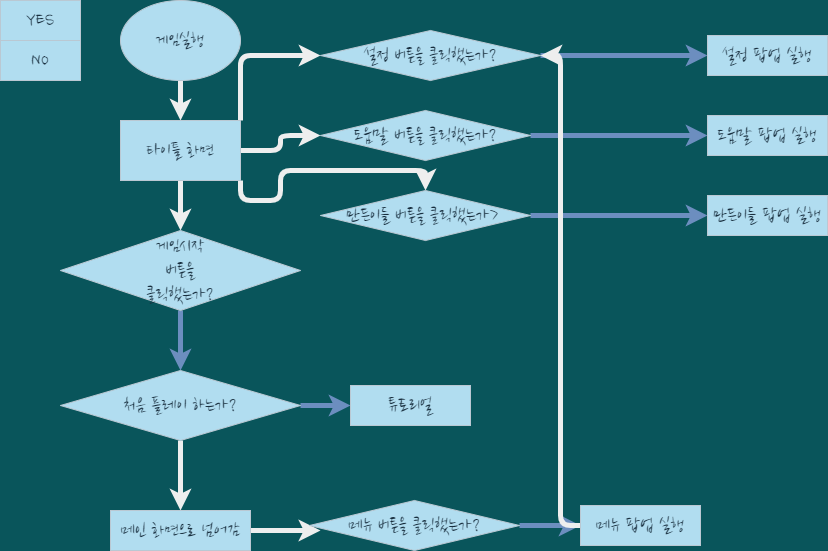

The diagram above was exported from draw.io. Its source (the exported page's mxGraphModel, read from the mxfile embedded in the PNG):
<mxGraphModel dx="1038" dy="585" grid="1" gridSize="10" guides="1" tooltips="1" connect="1" arrows="1" fold="1" page="1" pageScale="1" pageWidth="827" pageHeight="1169" background="#09555B" math="0" shadow="0">
  <root>
    <mxCell id="0" />
    <mxCell id="1" parent="0" />
    <mxCell id="m26vhC72JNMm03ZlVXtE-14" style="edgeStyle=orthogonalEdgeStyle;curved=0;rounded=1;sketch=0;orthogonalLoop=1;jettySize=auto;html=1;entryX=0.5;entryY=0;entryDx=0;entryDy=0;fontColor=#FFFFFF;strokeColor=#EEEEEE;strokeWidth=5;" edge="1" parent="1" source="m26vhC72JNMm03ZlVXtE-1" target="m26vhC72JNMm03ZlVXtE-7">
      <mxGeometry relative="1" as="geometry" />
    </mxCell>
    <mxCell id="m26vhC72JNMm03ZlVXtE-1" value="&lt;font data-font-src=&quot;https://fonts.googleapis.com/css?family=Nanum+Pen+Script&quot; style=&quot;font-size: 20px;&quot;&gt;게임실행&lt;/font&gt;" style="ellipse;whiteSpace=wrap;html=1;fontFamily=Nanum Brush Script;fontSource=https%3A%2F%2Ffonts.googleapis.com%2Fcss%3Ffamily%3DNanum%2BBrush%2BScript;fontSize=20;fillColor=#B1DDF0;strokeColor=#BAC8D3;fontColor=#182E3E;" vertex="1" parent="1">
      <mxGeometry x="120" width="120" height="80" as="geometry" />
    </mxCell>
    <mxCell id="m26vhC72JNMm03ZlVXtE-2" value="YES" style="rounded=0;whiteSpace=wrap;html=1;sketch=0;fontSize=20;strokeColor=#BAC8D3;fillColor=#B1DDF0;fontFamily=Nanum Brush Script;fontSource=https%3A%2F%2Ffonts.googleapis.com%2Fcss%3Ffamily%3DNanum%2BBrush%2BScript;fontColor=#182E3E;" vertex="1" parent="1">
      <mxGeometry width="80" height="40" as="geometry" />
    </mxCell>
    <mxCell id="m26vhC72JNMm03ZlVXtE-3" value="NO" style="rounded=0;whiteSpace=wrap;html=1;sketch=0;fontSize=20;strokeColor=#BAC8D3;fillColor=#B1DDF0;fontFamily=Nanum Brush Script;fontSource=https%3A%2F%2Ffonts.googleapis.com%2Fcss%3Ffamily%3DNanum%2BBrush%2BScript;fontColor=#182E3E;" vertex="1" parent="1">
      <mxGeometry y="40" width="80" height="40" as="geometry" />
    </mxCell>
    <mxCell id="m26vhC72JNMm03ZlVXtE-15" style="edgeStyle=orthogonalEdgeStyle;curved=0;rounded=1;sketch=0;orthogonalLoop=1;jettySize=auto;html=1;fontColor=#FFFFFF;strokeColor=#EEEEEE;strokeWidth=5;" edge="1" parent="1" source="m26vhC72JNMm03ZlVXtE-7" target="m26vhC72JNMm03ZlVXtE-8">
      <mxGeometry relative="1" as="geometry" />
    </mxCell>
    <mxCell id="m26vhC72JNMm03ZlVXtE-19" style="edgeStyle=orthogonalEdgeStyle;curved=0;rounded=1;sketch=0;orthogonalLoop=1;jettySize=auto;html=1;exitX=1;exitY=0;exitDx=0;exitDy=0;entryX=0;entryY=0.5;entryDx=0;entryDy=0;fontColor=#FFFFFF;strokeColor=#EEEEEE;strokeWidth=5;" edge="1" parent="1" source="m26vhC72JNMm03ZlVXtE-7" target="m26vhC72JNMm03ZlVXtE-9">
      <mxGeometry relative="1" as="geometry" />
    </mxCell>
    <mxCell id="m26vhC72JNMm03ZlVXtE-20" style="edgeStyle=orthogonalEdgeStyle;curved=0;rounded=1;sketch=0;orthogonalLoop=1;jettySize=auto;html=1;entryX=0;entryY=0.5;entryDx=0;entryDy=0;fontColor=#FFFFFF;strokeColor=#EEEEEE;strokeWidth=5;" edge="1" parent="1" source="m26vhC72JNMm03ZlVXtE-7" target="m26vhC72JNMm03ZlVXtE-10">
      <mxGeometry relative="1" as="geometry" />
    </mxCell>
    <mxCell id="m26vhC72JNMm03ZlVXtE-21" style="edgeStyle=orthogonalEdgeStyle;curved=0;rounded=1;sketch=0;orthogonalLoop=1;jettySize=auto;html=1;exitX=1;exitY=1;exitDx=0;exitDy=0;fontColor=#FFFFFF;strokeColor=#EEEEEE;strokeWidth=5;" edge="1" parent="1" source="m26vhC72JNMm03ZlVXtE-7" target="m26vhC72JNMm03ZlVXtE-11">
      <mxGeometry relative="1" as="geometry" />
    </mxCell>
    <mxCell id="m26vhC72JNMm03ZlVXtE-7" value="타이틀 화면" style="rounded=0;whiteSpace=wrap;html=1;sketch=0;fontFamily=Nanum Brush Script;fontSource=https%3A%2F%2Ffonts.googleapis.com%2Fcss%3Ffamily%3DNanum%2BBrush%2BScript;fontSize=20;fillColor=#B1DDF0;strokeColor=#BAC8D3;fontColor=#182E3E;" vertex="1" parent="1">
      <mxGeometry x="120" y="120" width="120" height="60" as="geometry" />
    </mxCell>
    <mxCell id="m26vhC72JNMm03ZlVXtE-32" style="edgeStyle=orthogonalEdgeStyle;curved=0;rounded=1;sketch=0;orthogonalLoop=1;jettySize=auto;html=1;entryX=0.5;entryY=0;entryDx=0;entryDy=0;fontColor=#FFFFFF;strokeColor=#6c8ebf;strokeWidth=5;fillColor=#dae8fc;gradientColor=#7ea6e0;" edge="1" parent="1" source="m26vhC72JNMm03ZlVXtE-8" target="m26vhC72JNMm03ZlVXtE-30">
      <mxGeometry relative="1" as="geometry" />
    </mxCell>
    <mxCell id="m26vhC72JNMm03ZlVXtE-8" value="게임시작&lt;br&gt;버튼을&lt;br&gt;클릭했는가?" style="rhombus;whiteSpace=wrap;html=1;rounded=0;sketch=0;fontFamily=Nanum Brush Script;fontSource=https%3A%2F%2Ffonts.googleapis.com%2Fcss%3Ffamily%3DNanum%2BBrush%2BScript;fontSize=20;fillColor=#B1DDF0;strokeColor=#BAC8D3;fontColor=#182E3E;" vertex="1" parent="1">
      <mxGeometry x="60" y="230" width="240" height="80" as="geometry" />
    </mxCell>
    <mxCell id="m26vhC72JNMm03ZlVXtE-27" style="edgeStyle=orthogonalEdgeStyle;curved=0;rounded=1;sketch=0;orthogonalLoop=1;jettySize=auto;html=1;entryX=0;entryY=0.5;entryDx=0;entryDy=0;fontColor=#FFFFFF;strokeColor=#6c8ebf;strokeWidth=5;fillColor=#dae8fc;gradientColor=#7ea6e0;" edge="1" parent="1" source="m26vhC72JNMm03ZlVXtE-9" target="m26vhC72JNMm03ZlVXtE-23">
      <mxGeometry relative="1" as="geometry" />
    </mxCell>
    <mxCell id="m26vhC72JNMm03ZlVXtE-9" value="설정 버튼을 클릭했는가?" style="rhombus;whiteSpace=wrap;html=1;rounded=0;sketch=0;fontFamily=Nanum Brush Script;fontSource=https%3A%2F%2Ffonts.googleapis.com%2Fcss%3Ffamily%3DNanum%2BBrush%2BScript;fontSize=20;fillColor=#B1DDF0;strokeColor=#BAC8D3;fontColor=#182E3E;" vertex="1" parent="1">
      <mxGeometry x="320" y="30" width="220" height="50" as="geometry" />
    </mxCell>
    <mxCell id="m26vhC72JNMm03ZlVXtE-28" style="edgeStyle=orthogonalEdgeStyle;curved=0;rounded=1;sketch=0;orthogonalLoop=1;jettySize=auto;html=1;exitX=1;exitY=0.5;exitDx=0;exitDy=0;entryX=0;entryY=0.5;entryDx=0;entryDy=0;fontColor=#FFFFFF;strokeColor=#6c8ebf;strokeWidth=5;fillColor=#dae8fc;gradientColor=#7ea6e0;" edge="1" parent="1" source="m26vhC72JNMm03ZlVXtE-10" target="m26vhC72JNMm03ZlVXtE-25">
      <mxGeometry relative="1" as="geometry" />
    </mxCell>
    <mxCell id="m26vhC72JNMm03ZlVXtE-10" value="도움말 버튼을 클릭했는가?" style="rhombus;whiteSpace=wrap;html=1;rounded=0;sketch=0;fontFamily=Nanum Brush Script;fontSource=https%3A%2F%2Ffonts.googleapis.com%2Fcss%3Ffamily%3DNanum%2BBrush%2BScript;fontSize=20;fillColor=#B1DDF0;strokeColor=#BAC8D3;fontColor=#182E3E;" vertex="1" parent="1">
      <mxGeometry x="320" y="110" width="210" height="50" as="geometry" />
    </mxCell>
    <mxCell id="m26vhC72JNMm03ZlVXtE-29" style="edgeStyle=orthogonalEdgeStyle;curved=0;rounded=1;sketch=0;orthogonalLoop=1;jettySize=auto;html=1;exitX=1;exitY=0.5;exitDx=0;exitDy=0;fontColor=#FFFFFF;strokeColor=#6c8ebf;strokeWidth=5;fillColor=#dae8fc;gradientColor=#7ea6e0;" edge="1" parent="1" source="m26vhC72JNMm03ZlVXtE-11" target="m26vhC72JNMm03ZlVXtE-26">
      <mxGeometry relative="1" as="geometry" />
    </mxCell>
    <mxCell id="m26vhC72JNMm03ZlVXtE-11" value="만든이들 버튼을 클릭했는가&amp;gt;&amp;nbsp;" style="rhombus;whiteSpace=wrap;html=1;rounded=0;sketch=0;fontFamily=Nanum Brush Script;fontSource=https%3A%2F%2Ffonts.googleapis.com%2Fcss%3Ffamily%3DNanum%2BBrush%2BScript;fontSize=20;fillColor=#B1DDF0;strokeColor=#BAC8D3;fontColor=#182E3E;" vertex="1" parent="1">
      <mxGeometry x="320" y="190" width="210" height="50" as="geometry" />
    </mxCell>
    <mxCell id="m26vhC72JNMm03ZlVXtE-23" value="설정 팝업 실행" style="rounded=0;whiteSpace=wrap;html=1;sketch=0;fontFamily=Nanum Brush Script;fontSource=https%3A%2F%2Ffonts.googleapis.com%2Fcss%3Ffamily%3DNanum%2BBrush%2BScript;fontSize=20;fillColor=#B1DDF0;strokeColor=#BAC8D3;fontColor=#182E3E;" vertex="1" parent="1">
      <mxGeometry x="707" y="35" width="120" height="40" as="geometry" />
    </mxCell>
    <mxCell id="m26vhC72JNMm03ZlVXtE-25" value="도움말 팝업 실행" style="rounded=0;whiteSpace=wrap;html=1;sketch=0;fontFamily=Nanum Brush Script;fontSource=https%3A%2F%2Ffonts.googleapis.com%2Fcss%3Ffamily%3DNanum%2BBrush%2BScript;fontSize=20;fillColor=#B1DDF0;strokeColor=#BAC8D3;fontColor=#182E3E;" vertex="1" parent="1">
      <mxGeometry x="707" y="115" width="120" height="40" as="geometry" />
    </mxCell>
    <mxCell id="m26vhC72JNMm03ZlVXtE-26" value="만든이들 팝업 실행" style="rounded=0;whiteSpace=wrap;html=1;sketch=0;fontFamily=Nanum Brush Script;fontSource=https%3A%2F%2Ffonts.googleapis.com%2Fcss%3Ffamily%3DNanum%2BBrush%2BScript;fontSize=20;fillColor=#B1DDF0;strokeColor=#BAC8D3;fontColor=#182E3E;" vertex="1" parent="1">
      <mxGeometry x="707" y="195" width="120" height="40" as="geometry" />
    </mxCell>
    <mxCell id="m26vhC72JNMm03ZlVXtE-34" style="edgeStyle=orthogonalEdgeStyle;curved=0;rounded=1;sketch=0;orthogonalLoop=1;jettySize=auto;html=1;entryX=0;entryY=0.5;entryDx=0;entryDy=0;fontColor=#FFFFFF;strokeColor=#6c8ebf;strokeWidth=5;fillColor=#dae8fc;gradientColor=#7ea6e0;" edge="1" parent="1" source="m26vhC72JNMm03ZlVXtE-30" target="m26vhC72JNMm03ZlVXtE-33">
      <mxGeometry relative="1" as="geometry" />
    </mxCell>
    <mxCell id="m26vhC72JNMm03ZlVXtE-35" style="edgeStyle=orthogonalEdgeStyle;curved=0;rounded=1;sketch=0;orthogonalLoop=1;jettySize=auto;html=1;fontColor=#FFFFFF;strokeColor=#EEEEEE;strokeWidth=5;" edge="1" parent="1" source="m26vhC72JNMm03ZlVXtE-30">
      <mxGeometry relative="1" as="geometry">
        <mxPoint x="180" y="510" as="targetPoint" />
      </mxGeometry>
    </mxCell>
    <mxCell id="m26vhC72JNMm03ZlVXtE-30" value="처음 플레이 하는가?" style="rhombus;whiteSpace=wrap;html=1;rounded=0;sketch=0;fontFamily=Nanum Brush Script;fontSource=https%3A%2F%2Ffonts.googleapis.com%2Fcss%3Ffamily%3DNanum%2BBrush%2BScript;fontSize=20;fillColor=#B1DDF0;strokeColor=#BAC8D3;fontColor=#182E3E;" vertex="1" parent="1">
      <mxGeometry x="60" y="370" width="240" height="70" as="geometry" />
    </mxCell>
    <mxCell id="m26vhC72JNMm03ZlVXtE-33" value="튜토리얼" style="rounded=0;whiteSpace=wrap;html=1;sketch=0;fontFamily=Nanum Brush Script;fontSource=https%3A%2F%2Ffonts.googleapis.com%2Fcss%3Ffamily%3DNanum%2BBrush%2BScript;fontSize=20;fillColor=#B1DDF0;strokeColor=#BAC8D3;fontColor=#182E3E;" vertex="1" parent="1">
      <mxGeometry x="350" y="385" width="120" height="40" as="geometry" />
    </mxCell>
    <mxCell id="m26vhC72JNMm03ZlVXtE-40" style="edgeStyle=orthogonalEdgeStyle;curved=0;rounded=1;sketch=0;orthogonalLoop=1;jettySize=auto;html=1;entryX=0.052;entryY=0.6;entryDx=0;entryDy=0;entryPerimeter=0;fontColor=#FFFFFF;strokeColor=#EEEEEE;strokeWidth=5;" edge="1" parent="1" source="m26vhC72JNMm03ZlVXtE-36" target="m26vhC72JNMm03ZlVXtE-39">
      <mxGeometry relative="1" as="geometry" />
    </mxCell>
    <mxCell id="m26vhC72JNMm03ZlVXtE-36" value="메인 화면으로 넘어감" style="rounded=0;whiteSpace=wrap;html=1;sketch=0;fontFamily=Nanum Brush Script;fontSource=https%3A%2F%2Ffonts.googleapis.com%2Fcss%3Ffamily%3DNanum%2BBrush%2BScript;fontSize=20;fillColor=#B1DDF0;strokeColor=#BAC8D3;fontColor=#182E3E;" vertex="1" parent="1">
      <mxGeometry x="110" y="510" width="140" height="40" as="geometry" />
    </mxCell>
    <mxCell id="m26vhC72JNMm03ZlVXtE-42" style="edgeStyle=orthogonalEdgeStyle;curved=0;rounded=1;sketch=0;orthogonalLoop=1;jettySize=auto;html=1;entryX=0;entryY=0.5;entryDx=0;entryDy=0;fontColor=#FFFFFF;strokeColor=#6c8ebf;strokeWidth=5;fillColor=#dae8fc;gradientColor=#7ea6e0;" edge="1" parent="1" source="m26vhC72JNMm03ZlVXtE-39" target="m26vhC72JNMm03ZlVXtE-41">
      <mxGeometry relative="1" as="geometry" />
    </mxCell>
    <mxCell id="m26vhC72JNMm03ZlVXtE-39" value="메뉴 버튼을 클릭했는가?" style="rhombus;whiteSpace=wrap;html=1;rounded=0;sketch=0;fontFamily=Nanum Brush Script;fontSource=https%3A%2F%2Ffonts.googleapis.com%2Fcss%3Ffamily%3DNanum%2BBrush%2BScript;fontSize=20;fillColor=#B1DDF0;strokeColor=#BAC8D3;fontColor=#182E3E;" vertex="1" parent="1">
      <mxGeometry x="309" y="500" width="210" height="50" as="geometry" />
    </mxCell>
    <mxCell id="m26vhC72JNMm03ZlVXtE-45" style="edgeStyle=orthogonalEdgeStyle;curved=0;rounded=1;sketch=0;orthogonalLoop=1;jettySize=auto;html=1;entryX=1;entryY=0.5;entryDx=0;entryDy=0;fontColor=#FFFFFF;strokeColor=#EEEEEE;strokeWidth=5;" edge="1" parent="1" source="m26vhC72JNMm03ZlVXtE-41" target="m26vhC72JNMm03ZlVXtE-9">
      <mxGeometry relative="1" as="geometry" />
    </mxCell>
    <mxCell id="m26vhC72JNMm03ZlVXtE-41" value="메뉴 팝업 실행" style="rounded=0;whiteSpace=wrap;html=1;sketch=0;fontFamily=Nanum Brush Script;fontSource=https%3A%2F%2Ffonts.googleapis.com%2Fcss%3Ffamily%3DNanum%2BBrush%2BScript;fontSize=20;fillColor=#B1DDF0;strokeColor=#BAC8D3;fontColor=#182E3E;" vertex="1" parent="1">
      <mxGeometry x="580" y="505" width="120" height="40" as="geometry" />
    </mxCell>
  </root>
</mxGraphModel>